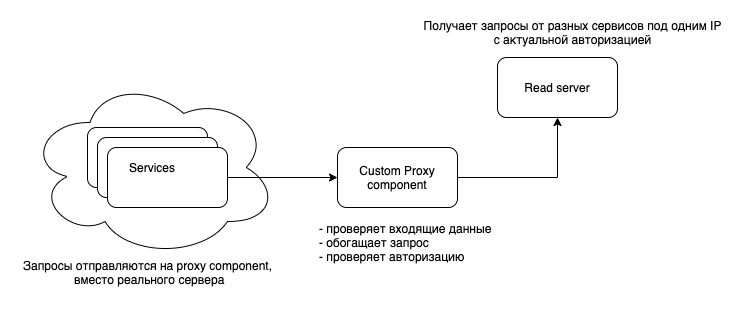

The diagram above was exported from draw.io. Its source (the exported page's mxGraphModel, read from the mxfile embedded in the PNG):
<mxGraphModel dx="1305" dy="797" grid="1" gridSize="10" guides="1" tooltips="1" connect="1" arrows="1" fold="1" page="1" pageScale="1" pageWidth="827" pageHeight="1169" math="0" shadow="0">
  <root>
    <mxCell id="0" />
    <mxCell id="1" parent="0" />
    <mxCell id="C7hkiZZoxxXG4deipuR0-1" value="" style="rounded=1;whiteSpace=wrap;html=1;" vertex="1" parent="1">
      <mxGeometry x="140" y="250" width="120" height="60" as="geometry" />
    </mxCell>
    <mxCell id="C7hkiZZoxxXG4deipuR0-3" value="" style="rounded=1;whiteSpace=wrap;html=1;" vertex="1" parent="1">
      <mxGeometry x="150" y="260" width="120" height="60" as="geometry" />
    </mxCell>
    <mxCell id="C7hkiZZoxxXG4deipuR0-8" style="edgeStyle=orthogonalEdgeStyle;rounded=0;orthogonalLoop=1;jettySize=auto;html=1;exitX=1;exitY=0.5;exitDx=0;exitDy=0;entryX=0;entryY=0.5;entryDx=0;entryDy=0;" edge="1" parent="1" source="C7hkiZZoxxXG4deipuR0-4" target="C7hkiZZoxxXG4deipuR0-7">
      <mxGeometry relative="1" as="geometry" />
    </mxCell>
    <mxCell id="C7hkiZZoxxXG4deipuR0-4" value="" style="rounded=1;whiteSpace=wrap;html=1;" vertex="1" parent="1">
      <mxGeometry x="160" y="270" width="120" height="60" as="geometry" />
    </mxCell>
    <mxCell id="C7hkiZZoxxXG4deipuR0-10" style="edgeStyle=orthogonalEdgeStyle;rounded=0;orthogonalLoop=1;jettySize=auto;html=1;exitX=1;exitY=0.5;exitDx=0;exitDy=0;entryX=0.5;entryY=1;entryDx=0;entryDy=0;" edge="1" parent="1" source="C7hkiZZoxxXG4deipuR0-7" target="C7hkiZZoxxXG4deipuR0-9">
      <mxGeometry relative="1" as="geometry" />
    </mxCell>
    <mxCell id="C7hkiZZoxxXG4deipuR0-7" value="Custom Proxy component" style="rounded=1;whiteSpace=wrap;html=1;" vertex="1" parent="1">
      <mxGeometry x="390" y="270" width="120" height="60" as="geometry" />
    </mxCell>
    <mxCell id="C7hkiZZoxxXG4deipuR0-6" value="Services" style="ellipse;shape=cloud;whiteSpace=wrap;html=1;fillColor=none;" vertex="1" parent="1">
      <mxGeometry x="80" y="200" width="250" height="180" as="geometry" />
    </mxCell>
    <mxCell id="C7hkiZZoxxXG4deipuR0-9" value="Read server" style="rounded=1;whiteSpace=wrap;html=1;fillColor=#ffffff;" vertex="1" parent="1">
      <mxGeometry x="550" y="180" width="120" height="60" as="geometry" />
    </mxCell>
    <mxCell id="C7hkiZZoxxXG4deipuR0-12" value="Запросы отправляются на proxy component,&lt;br&gt;&amp;nbsp;вместо реального сервера" style="text;html=1;align=center;verticalAlign=middle;resizable=0;points=[];autosize=1;" vertex="1" parent="1">
      <mxGeometry x="70" y="380" width="260" height="30" as="geometry" />
    </mxCell>
    <mxCell id="C7hkiZZoxxXG4deipuR0-13" value="- проверяет входящие данные&lt;br&gt;- обогащает запрос&lt;br&gt;&lt;div&gt;&lt;span&gt;- проверяет авторизацию&lt;/span&gt;&lt;/div&gt;" style="text;html=1;align=left;verticalAlign=middle;resizable=0;points=[];autosize=1;" vertex="1" parent="1">
      <mxGeometry x="370" y="340" width="190" height="50" as="geometry" />
    </mxCell>
    <mxCell id="C7hkiZZoxxXG4deipuR0-14" value="Получает запросы от разных сервисов под одним IP&lt;br&gt;с актуальной авторизацией" style="text;html=1;align=center;verticalAlign=middle;resizable=0;points=[];autosize=1;" vertex="1" parent="1">
      <mxGeometry x="470" y="140" width="310" height="30" as="geometry" />
    </mxCell>
  </root>
</mxGraphModel>